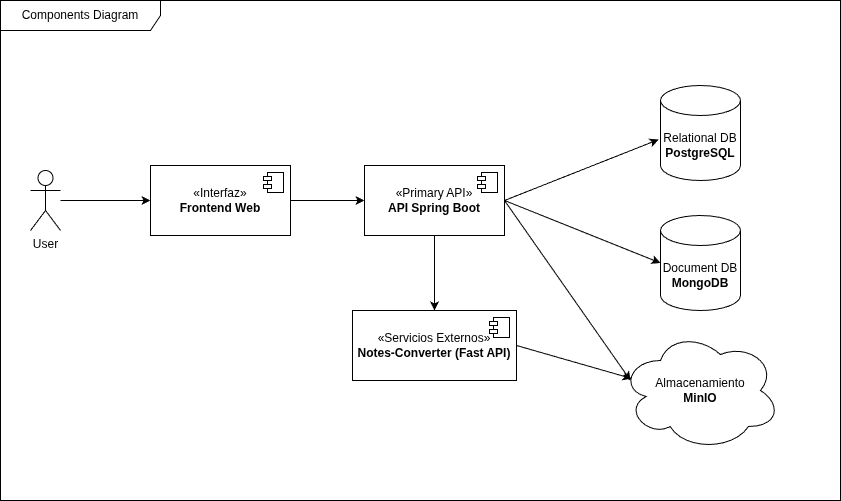

The diagram above was exported from draw.io. Its source (the exported page's mxGraphModel, read from the mxfile embedded in the PNG):
<mxGraphModel dx="1181" dy="639" grid="1" gridSize="10" guides="1" tooltips="1" connect="1" arrows="1" fold="1" page="1" pageScale="1" pageWidth="827" pageHeight="1169" math="0" shadow="0">
  <root>
    <mxCell id="0" />
    <mxCell id="1" parent="0" />
    <mxCell id="YTB3nbrTYyRw2RoAS0FQ-6" style="edgeStyle=orthogonalEdgeStyle;rounded=0;orthogonalLoop=1;jettySize=auto;html=1;entryX=0;entryY=0.5;entryDx=0;entryDy=0;" parent="1" source="YTB3nbrTYyRw2RoAS0FQ-1" target="YTB3nbrTYyRw2RoAS0FQ-4" edge="1">
      <mxGeometry relative="1" as="geometry" />
    </mxCell>
    <mxCell id="YTB3nbrTYyRw2RoAS0FQ-1" value="User" style="shape=umlActor;verticalLabelPosition=bottom;verticalAlign=top;html=1;outlineConnect=0;" parent="1" vertex="1">
      <mxGeometry x="80" y="350" width="30" height="60" as="geometry" />
    </mxCell>
    <mxCell id="YTB3nbrTYyRw2RoAS0FQ-9" style="edgeStyle=orthogonalEdgeStyle;rounded=0;orthogonalLoop=1;jettySize=auto;html=1;entryX=0;entryY=0.5;entryDx=0;entryDy=0;" parent="1" source="YTB3nbrTYyRw2RoAS0FQ-4" target="YTB3nbrTYyRw2RoAS0FQ-7" edge="1">
      <mxGeometry relative="1" as="geometry" />
    </mxCell>
    <mxCell id="YTB3nbrTYyRw2RoAS0FQ-4" value="«Interfaz»&lt;br&gt;&lt;b&gt;Frontend Web&lt;/b&gt;" style="html=1;dropTarget=0;whiteSpace=wrap;" parent="1" vertex="1">
      <mxGeometry x="200" y="345" width="140" height="70" as="geometry" />
    </mxCell>
    <mxCell id="YTB3nbrTYyRw2RoAS0FQ-5" value="" style="shape=module;jettyWidth=8;jettyHeight=4;" parent="YTB3nbrTYyRw2RoAS0FQ-4" vertex="1">
      <mxGeometry x="1" width="20" height="20" relative="1" as="geometry">
        <mxPoint x="-27" y="7" as="offset" />
      </mxGeometry>
    </mxCell>
    <mxCell id="YTB3nbrTYyRw2RoAS0FQ-12" style="edgeStyle=orthogonalEdgeStyle;rounded=0;orthogonalLoop=1;jettySize=auto;html=1;entryX=0.5;entryY=0;entryDx=0;entryDy=0;" parent="1" source="YTB3nbrTYyRw2RoAS0FQ-7" target="YTB3nbrTYyRw2RoAS0FQ-10" edge="1">
      <mxGeometry relative="1" as="geometry" />
    </mxCell>
    <mxCell id="YTB3nbrTYyRw2RoAS0FQ-7" value="«Primary API»&lt;br&gt;&lt;b&gt;API Spring Boot&lt;/b&gt;" style="html=1;dropTarget=0;whiteSpace=wrap;" parent="1" vertex="1">
      <mxGeometry x="414" y="345" width="140" height="70" as="geometry" />
    </mxCell>
    <mxCell id="YTB3nbrTYyRw2RoAS0FQ-8" value="" style="shape=module;jettyWidth=8;jettyHeight=4;" parent="YTB3nbrTYyRw2RoAS0FQ-7" vertex="1">
      <mxGeometry x="1" width="20" height="20" relative="1" as="geometry">
        <mxPoint x="-27" y="7" as="offset" />
      </mxGeometry>
    </mxCell>
    <mxCell id="YTB3nbrTYyRw2RoAS0FQ-10" value="«Servicios Externos»&lt;br&gt;&lt;b&gt;Notes-Converter (Fast API)&lt;/b&gt;" style="html=1;dropTarget=0;whiteSpace=wrap;" parent="1" vertex="1">
      <mxGeometry x="402" y="490" width="164" height="70" as="geometry" />
    </mxCell>
    <mxCell id="YTB3nbrTYyRw2RoAS0FQ-11" value="" style="shape=module;jettyWidth=8;jettyHeight=4;" parent="YTB3nbrTYyRw2RoAS0FQ-10" vertex="1">
      <mxGeometry x="1" width="20" height="20" relative="1" as="geometry">
        <mxPoint x="-27" y="7" as="offset" />
      </mxGeometry>
    </mxCell>
    <mxCell id="YTB3nbrTYyRw2RoAS0FQ-13" value="&lt;div&gt;Relational DB&lt;/div&gt;&lt;b&gt;PostgreSQL&lt;/b&gt;" style="shape=cylinder3;whiteSpace=wrap;html=1;boundedLbl=1;backgroundOutline=1;size=15;" parent="1" vertex="1">
      <mxGeometry x="710" y="265" width="80" height="95" as="geometry" />
    </mxCell>
    <mxCell id="YTB3nbrTYyRw2RoAS0FQ-14" value="&lt;div&gt;Document DB&lt;/div&gt;&lt;b&gt;MongoDB&lt;/b&gt;" style="shape=cylinder3;whiteSpace=wrap;html=1;boundedLbl=1;backgroundOutline=1;size=15;" parent="1" vertex="1">
      <mxGeometry x="710" y="395" width="80" height="95" as="geometry" />
    </mxCell>
    <mxCell id="YTB3nbrTYyRw2RoAS0FQ-15" value="Almacenamiento&lt;div&gt;&lt;b&gt;MinIO&lt;/b&gt;&lt;/div&gt;" style="ellipse;shape=cloud;whiteSpace=wrap;html=1;" parent="1" vertex="1">
      <mxGeometry x="670" y="510" width="160" height="120" as="geometry" />
    </mxCell>
    <mxCell id="YTB3nbrTYyRw2RoAS0FQ-16" value="" style="endArrow=classic;html=1;rounded=0;entryX=0.07;entryY=0.4;entryDx=0;entryDy=0;entryPerimeter=0;exitX=1;exitY=0.5;exitDx=0;exitDy=0;" parent="1" source="YTB3nbrTYyRw2RoAS0FQ-10" target="YTB3nbrTYyRw2RoAS0FQ-15" edge="1">
      <mxGeometry width="50" height="50" relative="1" as="geometry">
        <mxPoint x="570" y="540" as="sourcePoint" />
        <mxPoint x="510" y="470" as="targetPoint" />
      </mxGeometry>
    </mxCell>
    <mxCell id="YTB3nbrTYyRw2RoAS0FQ-17" value="" style="endArrow=classic;html=1;rounded=0;exitX=1;exitY=0.5;exitDx=0;exitDy=0;" parent="1" source="YTB3nbrTYyRw2RoAS0FQ-7" edge="1">
      <mxGeometry width="50" height="50" relative="1" as="geometry">
        <mxPoint x="650" y="570" as="sourcePoint" />
        <mxPoint x="680" y="560" as="targetPoint" />
      </mxGeometry>
    </mxCell>
    <mxCell id="YTB3nbrTYyRw2RoAS0FQ-18" value="" style="endArrow=classic;html=1;rounded=0;entryX=0;entryY=0.5;entryDx=0;entryDy=0;entryPerimeter=0;exitX=1;exitY=0.5;exitDx=0;exitDy=0;" parent="1" source="YTB3nbrTYyRw2RoAS0FQ-7" target="YTB3nbrTYyRw2RoAS0FQ-14" edge="1">
      <mxGeometry width="50" height="50" relative="1" as="geometry">
        <mxPoint x="650" y="570" as="sourcePoint" />
        <mxPoint x="761" y="588" as="targetPoint" />
      </mxGeometry>
    </mxCell>
    <mxCell id="YTB3nbrTYyRw2RoAS0FQ-19" value="" style="endArrow=classic;html=1;rounded=0;entryX=-0.024;entryY=0.569;entryDx=0;entryDy=0;entryPerimeter=0;exitX=1;exitY=0.5;exitDx=0;exitDy=0;" parent="1" source="YTB3nbrTYyRw2RoAS0FQ-7" target="YTB3nbrTYyRw2RoAS0FQ-13" edge="1">
      <mxGeometry width="50" height="50" relative="1" as="geometry">
        <mxPoint x="590" y="303.5" as="sourcePoint" />
        <mxPoint x="701" y="321.5" as="targetPoint" />
      </mxGeometry>
    </mxCell>
    <mxCell id="YTB3nbrTYyRw2RoAS0FQ-20" value="Components Diagram" style="shape=umlFrame;whiteSpace=wrap;html=1;pointerEvents=0;recursiveResize=0;container=1;collapsible=0;width=160;" parent="1" vertex="1">
      <mxGeometry x="50" y="180" width="840" height="500" as="geometry" />
    </mxCell>
  </root>
</mxGraphModel>